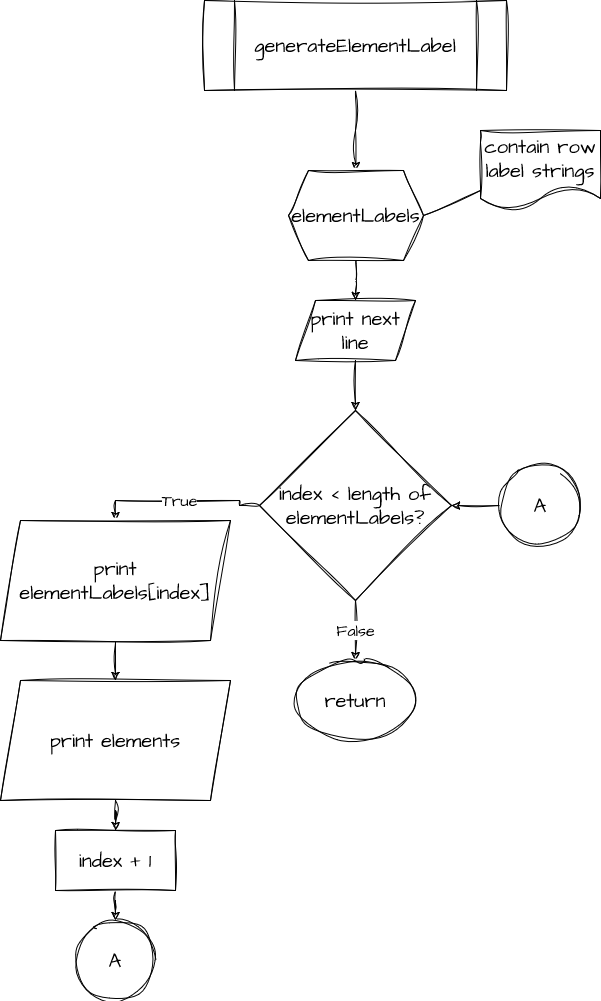

The diagram above was exported from draw.io. Its source (the exported page's mxGraphModel, read from the mxfile embedded in the PNG):
<mxGraphModel dx="1050" dy="605" grid="1" gridSize="10" guides="1" tooltips="1" connect="1" arrows="1" fold="1" page="1" pageScale="1" pageWidth="850" pageHeight="1100" math="0" shadow="0">
  <root>
    <mxCell id="0" />
    <mxCell id="1" parent="0" />
    <mxCell id="2" style="edgeStyle=orthogonalEdgeStyle;rounded=0;sketch=1;hachureGap=4;jiggle=2;curveFitting=1;orthogonalLoop=1;jettySize=auto;html=1;fontFamily=Architects Daughter;fontSource=https%3A%2F%2Ffonts.googleapis.com%2Fcss%3Ffamily%3DArchitects%2BDaughter;fontSize=16;" edge="1" source="3" target="5" parent="1">
      <mxGeometry relative="1" as="geometry" />
    </mxCell>
    <mxCell id="3" value="generateElementLabel" style="shape=process;whiteSpace=wrap;html=1;backgroundOutline=1;sketch=1;hachureGap=4;jiggle=2;curveFitting=1;fontFamily=Architects Daughter;fontSource=https%3A%2F%2Ffonts.googleapis.com%2Fcss%3Ffamily%3DArchitects%2BDaughter;fontSize=20;" vertex="1" parent="1">
      <mxGeometry x="304" y="70" width="302" height="90" as="geometry" />
    </mxCell>
    <mxCell id="4" style="edgeStyle=orthogonalEdgeStyle;rounded=0;sketch=1;hachureGap=4;jiggle=2;curveFitting=1;orthogonalLoop=1;jettySize=auto;html=1;entryX=0.5;entryY=0;entryDx=0;entryDy=0;fontFamily=Architects Daughter;fontSource=https%3A%2F%2Ffonts.googleapis.com%2Fcss%3Ffamily%3DArchitects%2BDaughter;fontSize=16;" edge="1" source="5" target="9" parent="1">
      <mxGeometry relative="1" as="geometry" />
    </mxCell>
    <mxCell id="5" value="elementLabels" style="shape=hexagon;perimeter=hexagonPerimeter2;whiteSpace=wrap;html=1;fixedSize=1;sketch=1;hachureGap=4;jiggle=2;curveFitting=1;fontFamily=Architects Daughter;fontSource=https%3A%2F%2Ffonts.googleapis.com%2Fcss%3Ffamily%3DArchitects%2BDaughter;fontSize=20;" vertex="1" parent="1">
      <mxGeometry x="388" y="240" width="135" height="90" as="geometry" />
    </mxCell>
    <mxCell id="6" value="contain row label strings" style="shape=document;whiteSpace=wrap;html=1;boundedLbl=1;sketch=1;hachureGap=4;jiggle=2;curveFitting=1;fontFamily=Architects Daughter;fontSource=https%3A%2F%2Ffonts.googleapis.com%2Fcss%3Ffamily%3DArchitects%2BDaughter;fontSize=20;" vertex="1" parent="1">
      <mxGeometry x="580" y="200" width="120" height="80" as="geometry" />
    </mxCell>
    <mxCell id="7" value="" style="endArrow=none;html=1;rounded=0;sketch=1;hachureGap=4;jiggle=2;curveFitting=1;fontFamily=Architects Daughter;fontSource=https%3A%2F%2Ffonts.googleapis.com%2Fcss%3Ffamily%3DArchitects%2BDaughter;fontSize=16;entryX=0;entryY=0.75;entryDx=0;entryDy=0;exitX=1;exitY=0.5;exitDx=0;exitDy=0;" edge="1" source="5" target="6" parent="1">
      <mxGeometry width="50" height="50" relative="1" as="geometry">
        <mxPoint x="430" y="400" as="sourcePoint" />
        <mxPoint x="480" y="350" as="targetPoint" />
      </mxGeometry>
    </mxCell>
    <mxCell id="8" style="edgeStyle=orthogonalEdgeStyle;rounded=0;sketch=1;hachureGap=4;jiggle=2;curveFitting=1;orthogonalLoop=1;jettySize=auto;html=1;fontFamily=Architects Daughter;fontSource=https%3A%2F%2Ffonts.googleapis.com%2Fcss%3Ffamily%3DArchitects%2BDaughter;fontSize=16;" edge="1" source="9" target="12" parent="1">
      <mxGeometry relative="1" as="geometry" />
    </mxCell>
    <mxCell id="9" value="print next line" style="shape=parallelogram;perimeter=parallelogramPerimeter;whiteSpace=wrap;html=1;fixedSize=1;sketch=1;hachureGap=4;jiggle=2;curveFitting=1;fontFamily=Architects Daughter;fontSource=https%3A%2F%2Ffonts.googleapis.com%2Fcss%3Ffamily%3DArchitects%2BDaughter;fontSize=20;" vertex="1" parent="1">
      <mxGeometry x="395" y="370" width="120" height="60" as="geometry" />
    </mxCell>
    <mxCell id="10" value="True" style="edgeStyle=orthogonalEdgeStyle;rounded=0;sketch=1;hachureGap=4;jiggle=2;curveFitting=1;orthogonalLoop=1;jettySize=auto;html=1;entryX=0.5;entryY=0;entryDx=0;entryDy=0;fontFamily=Architects Daughter;fontSource=https%3A%2F%2Ffonts.googleapis.com%2Fcss%3Ffamily%3DArchitects%2BDaughter;fontSize=16;" edge="1" source="12" target="14" parent="1">
      <mxGeometry relative="1" as="geometry" />
    </mxCell>
    <mxCell id="11" value="False" style="edgeStyle=orthogonalEdgeStyle;rounded=0;sketch=1;hachureGap=4;jiggle=2;curveFitting=1;orthogonalLoop=1;jettySize=auto;html=1;fontFamily=Architects Daughter;fontSource=https%3A%2F%2Ffonts.googleapis.com%2Fcss%3Ffamily%3DArchitects%2BDaughter;fontSize=16;" edge="1" source="12" target="17" parent="1">
      <mxGeometry relative="1" as="geometry" />
    </mxCell>
    <mxCell id="12" value="index &amp;lt; length of elementLabels?" style="rhombus;whiteSpace=wrap;html=1;sketch=1;hachureGap=4;jiggle=2;curveFitting=1;fontFamily=Architects Daughter;fontSource=https%3A%2F%2Ffonts.googleapis.com%2Fcss%3Ffamily%3DArchitects%2BDaughter;fontSize=20;" vertex="1" parent="1">
      <mxGeometry x="359" y="480" width="192" height="190" as="geometry" />
    </mxCell>
    <mxCell id="13" style="edgeStyle=orthogonalEdgeStyle;rounded=0;sketch=1;hachureGap=4;jiggle=2;curveFitting=1;orthogonalLoop=1;jettySize=auto;html=1;fontFamily=Architects Daughter;fontSource=https%3A%2F%2Ffonts.googleapis.com%2Fcss%3Ffamily%3DArchitects%2BDaughter;fontSize=16;" edge="1" source="14" target="19" parent="1">
      <mxGeometry relative="1" as="geometry" />
    </mxCell>
    <mxCell id="14" value="print elementLabels[index]" style="shape=parallelogram;perimeter=parallelogramPerimeter;whiteSpace=wrap;html=1;fixedSize=1;sketch=1;hachureGap=4;jiggle=2;curveFitting=1;fontFamily=Architects Daughter;fontSource=https%3A%2F%2Ffonts.googleapis.com%2Fcss%3Ffamily%3DArchitects%2BDaughter;fontSize=20;" vertex="1" parent="1">
      <mxGeometry x="100" y="590" width="230" height="120" as="geometry" />
    </mxCell>
    <mxCell id="15" style="edgeStyle=orthogonalEdgeStyle;rounded=0;sketch=1;hachureGap=4;jiggle=2;curveFitting=1;orthogonalLoop=1;jettySize=auto;html=1;fontFamily=Architects Daughter;fontSource=https%3A%2F%2Ffonts.googleapis.com%2Fcss%3Ffamily%3DArchitects%2BDaughter;fontSize=16;" edge="1" source="16" target="12" parent="1">
      <mxGeometry relative="1" as="geometry" />
    </mxCell>
    <mxCell id="16" value="A" style="ellipse;whiteSpace=wrap;html=1;aspect=fixed;sketch=1;hachureGap=4;jiggle=2;curveFitting=1;fontFamily=Architects Daughter;fontSource=https%3A%2F%2Ffonts.googleapis.com%2Fcss%3Ffamily%3DArchitects%2BDaughter;fontSize=20;" vertex="1" parent="1">
      <mxGeometry x="600" y="535" width="80" height="80" as="geometry" />
    </mxCell>
    <mxCell id="17" value="return" style="ellipse;whiteSpace=wrap;html=1;sketch=1;hachureGap=4;jiggle=2;curveFitting=1;fontFamily=Architects Daughter;fontSource=https%3A%2F%2Ffonts.googleapis.com%2Fcss%3Ffamily%3DArchitects%2BDaughter;fontSize=20;" vertex="1" parent="1">
      <mxGeometry x="395" y="730" width="120" height="80" as="geometry" />
    </mxCell>
    <mxCell id="18" style="edgeStyle=orthogonalEdgeStyle;rounded=0;sketch=1;hachureGap=4;jiggle=2;curveFitting=1;orthogonalLoop=1;jettySize=auto;html=1;fontFamily=Architects Daughter;fontSource=https%3A%2F%2Ffonts.googleapis.com%2Fcss%3Ffamily%3DArchitects%2BDaughter;fontSize=16;" edge="1" source="19" target="21" parent="1">
      <mxGeometry relative="1" as="geometry" />
    </mxCell>
    <mxCell id="19" value="print elements" style="shape=parallelogram;perimeter=parallelogramPerimeter;whiteSpace=wrap;html=1;fixedSize=1;sketch=1;hachureGap=4;jiggle=2;curveFitting=1;fontFamily=Architects Daughter;fontSource=https%3A%2F%2Ffonts.googleapis.com%2Fcss%3Ffamily%3DArchitects%2BDaughter;fontSize=20;" vertex="1" parent="1">
      <mxGeometry x="100" y="750" width="230" height="120" as="geometry" />
    </mxCell>
    <mxCell id="20" style="edgeStyle=orthogonalEdgeStyle;rounded=0;sketch=1;hachureGap=4;jiggle=2;curveFitting=1;orthogonalLoop=1;jettySize=auto;html=1;fontFamily=Architects Daughter;fontSource=https%3A%2F%2Ffonts.googleapis.com%2Fcss%3Ffamily%3DArchitects%2BDaughter;fontSize=16;" edge="1" source="21" target="22" parent="1">
      <mxGeometry relative="1" as="geometry" />
    </mxCell>
    <mxCell id="21" value="index + 1" style="rounded=0;whiteSpace=wrap;html=1;sketch=1;hachureGap=4;jiggle=2;curveFitting=1;fontFamily=Architects Daughter;fontSource=https%3A%2F%2Ffonts.googleapis.com%2Fcss%3Ffamily%3DArchitects%2BDaughter;fontSize=20;" vertex="1" parent="1">
      <mxGeometry x="155" y="900" width="120" height="60" as="geometry" />
    </mxCell>
    <mxCell id="22" value="A" style="ellipse;whiteSpace=wrap;html=1;aspect=fixed;sketch=1;hachureGap=4;jiggle=2;curveFitting=1;fontFamily=Architects Daughter;fontSource=https%3A%2F%2Ffonts.googleapis.com%2Fcss%3Ffamily%3DArchitects%2BDaughter;fontSize=20;" vertex="1" parent="1">
      <mxGeometry x="175" y="990" width="80" height="80" as="geometry" />
    </mxCell>
  </root>
</mxGraphModel>